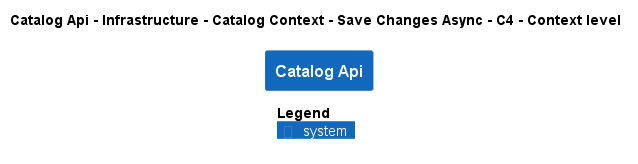

The diagram above was rendered by PlantUML. Its source (embedded in the PNG):
@startuml
!pragma layout smetana
!include ..\..\..\..\..\..\..\..\..\..\..\.c4s\C4_Context.puml

AddElementTag("c4interflow:lifecycle:new", $bgColor=green, $fontColor=#ffffff, $borderColor=green, $shadowing="False")
AddElementTag("c4interflow:lifecycle:changed", $bgColor=orange, $fontColor=#ffffff, $borderColor=orange, $shadowing="False")
AddElementTag("c4interflow:lifecycle:removed", $bgColor=red, $fontColor=#ffffff, $borderColor=red, $shadowing="False")

AddRelTag("c4interflow:lifecycle:new", $textColor=green, $lineColor=green)
AddRelTag("c4interflow:lifecycle:changed", $textColor=orange, $lineColor=orange)
AddRelTag("c4interflow:lifecycle:removed", $textColor=red, $lineColor=red)

SHOW_PERSON_PORTRAIT()
LAYOUT_TOP_DOWN()

skinparam linetype polyline

title Catalog Api - Infrastructure - Catalog Context - Save Changes Async - C4 - Context level

System(dotnet.eShop.Architecture.SoftwareSystems.CatalogApi, "Catalog Api", "")



SHOW_LEGEND()
@enduml